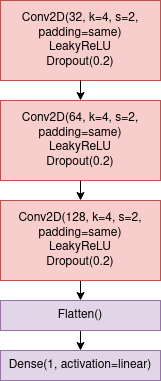

The diagram above was exported from draw.io. Its source (the exported page's mxGraphModel, read from the mxfile embedded in the PNG):
<mxGraphModel dx="1201" dy="1109" grid="1" gridSize="10" guides="1" tooltips="1" connect="1" arrows="1" fold="1" page="1" pageScale="1" pageWidth="850" pageHeight="1100" math="0" shadow="0">
  <root>
    <mxCell id="0" />
    <mxCell id="1" parent="0" />
    <mxCell id="mxsG3glb3UPXjCOWVx1S-1" value="&lt;div&gt;Conv2D(32, k=4, s=2, padding=same)&lt;/div&gt;&lt;div&gt;LeakyReLU&lt;/div&gt;&lt;div&gt;Dropout(0.2)&lt;br&gt;&lt;/div&gt;" style="rounded=0;whiteSpace=wrap;html=1;fillColor=#f8cecc;strokeColor=#b85450;" vertex="1" parent="1">
      <mxGeometry x="250" y="110" width="160" height="80" as="geometry" />
    </mxCell>
    <mxCell id="mxsG3glb3UPXjCOWVx1S-12" style="edgeStyle=orthogonalEdgeStyle;rounded=0;orthogonalLoop=1;jettySize=auto;html=1;exitX=0.5;exitY=1;exitDx=0;exitDy=0;entryX=0.5;entryY=0;entryDx=0;entryDy=0;" edge="1" parent="1" source="mxsG3glb3UPXjCOWVx1S-6" target="mxsG3glb3UPXjCOWVx1S-7">
      <mxGeometry relative="1" as="geometry" />
    </mxCell>
    <mxCell id="mxsG3glb3UPXjCOWVx1S-6" value="&lt;div&gt;Conv2D(64, k=4, s=2, padding=same)&lt;/div&gt;&lt;div&gt;LeakyReLU&lt;/div&gt;&lt;div&gt;Dropout(0.2)&lt;br&gt;&lt;/div&gt;" style="rounded=0;whiteSpace=wrap;html=1;fillColor=#f8cecc;strokeColor=#b85450;" vertex="1" parent="1">
      <mxGeometry x="250" y="210" width="160" height="80" as="geometry" />
    </mxCell>
    <mxCell id="mxsG3glb3UPXjCOWVx1S-13" style="edgeStyle=orthogonalEdgeStyle;rounded=0;orthogonalLoop=1;jettySize=auto;html=1;exitX=0.5;exitY=1;exitDx=0;exitDy=0;" edge="1" parent="1" source="mxsG3glb3UPXjCOWVx1S-7">
      <mxGeometry relative="1" as="geometry">
        <mxPoint x="330" y="410" as="targetPoint" />
      </mxGeometry>
    </mxCell>
    <mxCell id="mxsG3glb3UPXjCOWVx1S-7" value="&lt;div&gt;Conv2D(128, k=4, s=2, padding=same)&lt;/div&gt;&lt;div&gt;LeakyReLU&lt;/div&gt;&lt;div&gt;Dropout(0.2)&lt;br&gt;&lt;/div&gt;" style="rounded=0;whiteSpace=wrap;html=1;fillColor=#f8cecc;strokeColor=#b85450;" vertex="1" parent="1">
      <mxGeometry x="250" y="310" width="160" height="80" as="geometry" />
    </mxCell>
    <mxCell id="mxsG3glb3UPXjCOWVx1S-15" style="edgeStyle=orthogonalEdgeStyle;rounded=0;orthogonalLoop=1;jettySize=auto;html=1;exitX=0.5;exitY=1;exitDx=0;exitDy=0;entryX=0.5;entryY=0;entryDx=0;entryDy=0;" edge="1" parent="1" source="mxsG3glb3UPXjCOWVx1S-9" target="mxsG3glb3UPXjCOWVx1S-10">
      <mxGeometry relative="1" as="geometry" />
    </mxCell>
    <mxCell id="mxsG3glb3UPXjCOWVx1S-9" value="Flatten()" style="rounded=0;whiteSpace=wrap;html=1;fillColor=#e1d5e7;strokeColor=#9673a6;" vertex="1" parent="1">
      <mxGeometry x="250" y="410" width="160" height="30" as="geometry" />
    </mxCell>
    <mxCell id="mxsG3glb3UPXjCOWVx1S-10" value="&lt;div&gt;Dense(1, activation=linear)&lt;br&gt;&lt;/div&gt;" style="rounded=0;whiteSpace=wrap;html=1;fillColor=#e1d5e7;strokeColor=#9673a6;" vertex="1" parent="1">
      <mxGeometry x="250" y="460" width="160" height="30" as="geometry" />
    </mxCell>
    <mxCell id="mxsG3glb3UPXjCOWVx1S-11" value="" style="endArrow=classic;html=1;exitX=0.5;exitY=1;exitDx=0;exitDy=0;entryX=0.5;entryY=0;entryDx=0;entryDy=0;" edge="1" parent="1" source="mxsG3glb3UPXjCOWVx1S-1" target="mxsG3glb3UPXjCOWVx1S-6">
      <mxGeometry width="50" height="50" relative="1" as="geometry">
        <mxPoint x="400" y="590" as="sourcePoint" />
        <mxPoint x="450" y="540" as="targetPoint" />
      </mxGeometry>
    </mxCell>
  </root>
</mxGraphModel>